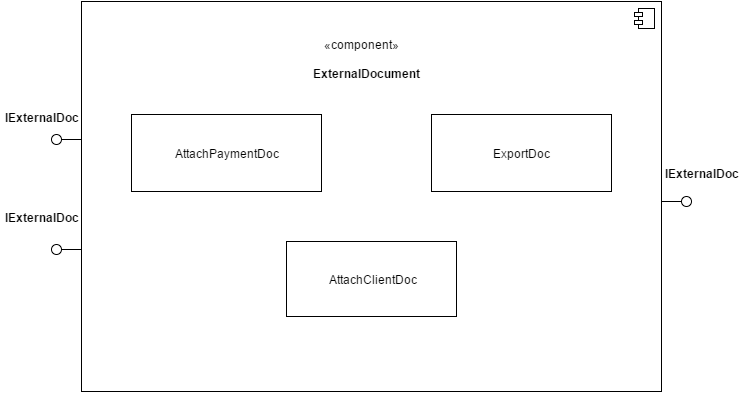

The diagram above was exported from draw.io. Its source (the exported page's mxGraphModel, read from the mxfile embedded in the PNG):
<mxGraphModel dx="1290" dy="573" grid="1" gridSize="10" guides="1" tooltips="1" connect="1" arrows="1" fold="1" page="1" pageScale="1" pageWidth="826" pageHeight="1169" background="#ffffff" math="0" shadow="0">
  <root>
    <mxCell id="0" />
    <mxCell id="1" parent="0" />
    <mxCell id="2" value="" style="html=1;" parent="1" vertex="1">
      <mxGeometry x="100" y="50" width="580" height="390" as="geometry" />
    </mxCell>
    <mxCell id="3" value="" style="shape=component;jettyWidth=8;jettyHeight=4;" parent="2" vertex="1">
      <mxGeometry x="1" width="20" height="20" relative="1" as="geometry">
        <mxPoint x="-27" y="7" as="offset" />
      </mxGeometry>
    </mxCell>
    <mxCell id="11" value="AttachPaymentDoc" style="html=1;" parent="2" vertex="1">
      <mxGeometry x="50" y="113" width="190" height="77" as="geometry" />
    </mxCell>
    <mxCell id="12" value="ExportDoc" style="html=1;" parent="2" vertex="1">
      <mxGeometry x="350" y="113" width="180" height="77" as="geometry" />
    </mxCell>
    <mxCell id="13" value="AttachClientDoc" style="html=1;" parent="2" vertex="1">
      <mxGeometry x="205" y="240" width="170" height="75" as="geometry" />
    </mxCell>
    <mxCell id="6" value="&lt;span&gt;&amp;nbsp; &amp;nbsp; &amp;nbsp; &amp;nbsp;«component»&lt;/span&gt;" style="text;html=1;" parent="1" vertex="1">
      <mxGeometry x="320" y="80" width="140" height="50" as="geometry" />
    </mxCell>
    <mxCell id="7" value="&lt;b&gt;&amp;nbsp;&lt;/b&gt;&lt;div&gt;&lt;b&gt;ExternalDocument&lt;/b&gt;&lt;/div&gt;" style="text;html=1;" parent="1" vertex="1">
      <mxGeometry x="330" y="95" width="150" height="35" as="geometry" />
    </mxCell>
    <mxCell id="8" value="" style="shape=lollipop;direction=south;html=1;rotation=180;" parent="1" vertex="1">
      <mxGeometry x="70" y="183" width="30" height="10" as="geometry" />
    </mxCell>
    <mxCell id="9" value="" style="shape=lollipop;direction=south;html=1;rotation=180;" parent="1" vertex="1">
      <mxGeometry x="70" y="293" width="30" height="10" as="geometry" />
    </mxCell>
    <mxCell id="10" value="" style="shape=lollipop;direction=south;html=1;" parent="1" vertex="1">
      <mxGeometry x="680" y="205" width="30" height="90" as="geometry" />
    </mxCell>
    <mxCell id="15" value="IExternalDoc" style="text;html=1;align=center;fontStyle=1;verticalAlign=middle;spacingLeft=3;spacingRight=3;strokeColor=none;rotatable=0;points=[[0,0.5],[1,0.5]];portConstraint=eastwest;" parent="1" vertex="1">
      <mxGeometry x="35" y="153" width="50" height="26" as="geometry" />
    </mxCell>
    <mxCell id="16" value="IExternalDoc" style="text;html=1;align=center;fontStyle=1;verticalAlign=middle;spacingLeft=3;spacingRight=3;strokeColor=none;rotatable=0;points=[[0,0.5],[1,0.5]];portConstraint=eastwest;" parent="1" vertex="1">
      <mxGeometry x="680" y="209" width="80" height="26" as="geometry" />
    </mxCell>
    <mxCell id="17" value="IExternalDoc" style="text;html=1;align=center;fontStyle=1;verticalAlign=middle;spacingLeft=3;spacingRight=3;strokeColor=none;rotatable=0;points=[[0,0.5],[1,0.5]];portConstraint=eastwest;" parent="1" vertex="1">
      <mxGeometry x="20" y="253" width="80" height="26" as="geometry" />
    </mxCell>
  </root>
</mxGraphModel>